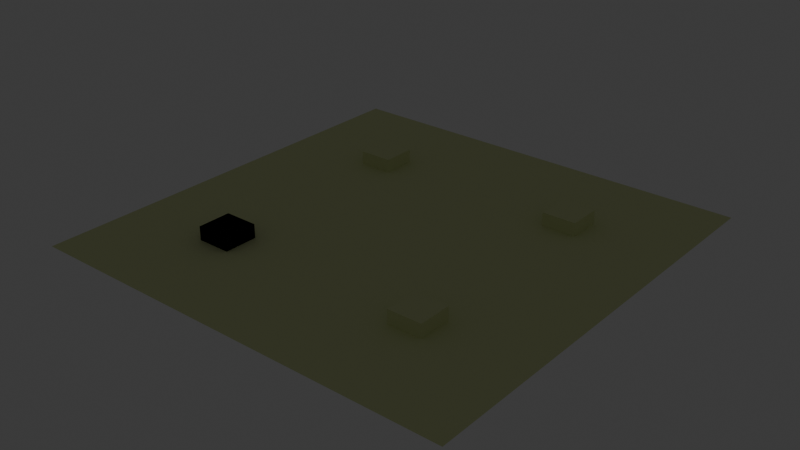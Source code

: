 # Source: cell.blend  (saved by Blender 4.3.34; exported with 4.5.12 LTS)
import bpy
from mathutils import Matrix  # noqa: F401  (used for matrix-valued properties, if any)

bpy.ops.wm.read_factory_settings(use_empty=True)
scene = bpy.context.scene
scene.name = 'Scene'

# ---- collections
col_collection = bpy.data.collections.new('Collection'); scene.collection.children.link(col_collection)

# ---- materials (node trees are filled in below, after node groups)
mat_material = bpy.data.materials.new('Material')
mat_material.alpha_threshold = 0.0
mat_material.roughness = 0.5
mat_material.line_color = (0.0, 0.0, 0.0, 1.0)
mat_material_002 = bpy.data.materials.new('Material.002')
mat_material_002.alpha_threshold = 0.0
mat_material_002.roughness = 0.5
mat_material_002.line_color = (0.0, 0.0, 0.0, 1.0)

# ---- material node trees
mat_material.use_nodes = True; mat_material.node_tree.nodes.clear()
_N = mat_material.node_tree.nodes; _L = mat_material.node_tree.links
n0 = _N.new('ShaderNodeOutputMaterial'); n0.name = 'Material Output'; n0.location = (300, 300)
n1 = _N.new('ShaderNodeBsdfPrincipled'); n1.name = 'Principled BSDF'; n1.location = (10, 300)
n1.inputs[0].default_value = (0.737, 0.8, 0.4266, 1.0)
n1.inputs[2].default_value = 1.0
n1.inputs[3].default_value = 1.45
_L.new(n1.outputs[0], n0.inputs[0])
n0.is_active_output = True
mat_material_002.use_nodes = True; mat_material_002.node_tree.nodes.clear()
_N = mat_material_002.node_tree.nodes; _L = mat_material_002.node_tree.links
n0 = _N.new('ShaderNodeOutputMaterial'); n0.name = 'Material Output'; n0.location = (300, 300)
n1 = _N.new('ShaderNodeBsdfPrincipled'); n1.name = 'Principled BSDF'; n1.location = (10, 300)
n1.inputs[3].default_value = 1.45
n1.inputs[27].default_value = (0.7991, 0.7529, 0.2086, 1.0)
n1.inputs[28].default_value = 2.0
_L.new(n1.outputs[0], n0.inputs[0])
n0.is_active_output = True

# ---- world
world_world = bpy.data.worlds.new('World'); scene.world = world_world
world_world.use_nodes = True; world_world.node_tree.nodes.clear()
_N = world_world.node_tree.nodes; _L = world_world.node_tree.links
n0 = _N.new('ShaderNodeOutputWorld'); n0.name = 'World Output'; n0.location = (300, 300)
n1 = _N.new('ShaderNodeBackground'); n1.name = 'Background'; n1.location = (10, 300)
n1.inputs[0].default_value = (0.05088, 0.05088, 0.05088, 1.0)
_L.new(n1.outputs[0], n0.inputs[0])
n0.is_active_output = True
world_world.color = (0.05088, 0.05088, 0.05088)
world_world.sun_shadow_jitter_overblur = 0.0

# ---- meshes
me_cube = bpy.data.meshes.new('Cube')
me_cube.from_pydata([(1.0, 1.0, -1.0), (1.0, -1.0, -1.0), (-1.0, 1.0, -1.0), (-1.0, -1.0, -1.0)], [], [(2, 0, 1, 3)])
_uv = me_cube.uv_layers.new(name='UVMap')
_uv.uv.foreach_set('vector', [0.125, 0.5, 0.375, 0.5, 0.375, 0.75, 0.125, 0.75])
me_cube.materials.append(mat_material)
me_cube.use_mirror_vertex_groups = False
me_cube.update()
me_cube_002 = bpy.data.meshes.new('Cube.002')
me_cube_002.from_pydata([(1.0, 1.0, -1.0), (1.0, -1.0, -1.0), (-1.0, 1.0, -1.0), (-1.0, -1.0, -1.0)], [], [(2, 0, 1, 3)])
_uv = me_cube_002.uv_layers.new(name='UVMap')
_uv.uv.foreach_set('vector', [0.125, 0.5, 0.375, 0.5, 0.375, 0.75, 0.125, 0.75])
me_cube_002.materials.append(mat_material_002)
me_cube_002.use_mirror_vertex_groups = False
me_cube_002.update()
me_x = bpy.data.meshes.new('立方体')
me_x.from_pydata([(-1.0, -1.0, -1.0), (-1.0, -1.0, 1.0), (-1.0, 1.0, -1.0), (-1.0, 1.0, 1.0), (1.0, -1.0, -1.0), (1.0, -1.0, 1.0), (1.0, 1.0, -1.0), (1.0, 1.0, 1.0)], [], [(0, 1, 3, 2), (2, 3, 7, 6), (6, 7, 5, 4), (4, 5, 1, 0), (7, 3, 1, 5)])
_uv = me_x.uv_layers.new(name='UV 贴图')
_uv.uv.foreach_set('vector', [0.375, 0.0, 0.625, 0.0, 0.625, 0.25, 0.375, 0.25, 0.375, 0.25, 0.625, 0.25, 0.625, 0.5, 0.375, 0.5, 0.375, 0.5, 0.625, 0.5, 0.625, 0.75, 0.375, 0.75, 0.375, 0.75, 0.625, 0.75, 0.625, 1.0, 0.375, 1.0, 0.625, 0.5, 0.875, 0.5, 0.875, 0.75, 0.625, 0.75])
me_x.update()

# ---- objects
ob_cube = bpy.data.objects.new('Cube', me_cube)
ob_cube_002 = bpy.data.objects.new('Cube.002', me_cube_002)
ob_cube_bool = bpy.data.objects.new('cube_bool', me_x)

# ---- transforms, parenting, visibility, modifiers, constraints
ob_cube.location = (-8.0, -8.0, 0.0)
ob_cube.scale = (8.0, 8.0, 0.5)
ob_cube.lock_rotations_4d = False
ob_cube.empty_display_type = 'ARROWS'
ob_cube.lineart.crease_threshold = 0.0
_m = ob_cube.modifiers.new('布尔', 'BOOLEAN')
_m.object = ob_cube_bool
_m = ob_cube.modifiers.new('布尔.001', 'BOOLEAN')
_m.object = ob_cube_bool
_m.operation = 'UNION'
_m = ob_cube.modifiers.new('阵列', 'ARRAY')
_m = ob_cube.modifiers.new('阵列.001', 'ARRAY')
_m.relative_offset_displace = (0.0, 1.0, 0.0)
ob_cube_002.location = (-8.0, -8.0, 0.5142)
ob_cube_002.scale = (1.25, 1.25, 1.0)
ob_cube_002.lock_rotations_4d = False
ob_cube_002.empty_display_type = 'ARROWS'
ob_cube_002.lineart.crease_threshold = 0.0
_m = ob_cube_002.modifiers.new('阵列', 'ARRAY')
_m.relative_offset_displace = (6.4, 0.0, 0.0)
_m = ob_cube_002.modifiers.new('阵列.001', 'ARRAY')
_m.relative_offset_displace = (0.0, 6.4, 0.0)
ob_cube_bool.location = (-8.0, -8.0, 0.0)
ob_cube_bool.scale = (1.25, 1.25, 0.505)

# ---- collection membership
col_collection.objects.link(ob_cube)
col_collection.objects.link(ob_cube_002)
col_collection.objects.link(ob_cube_bool)

# ---- scene / render settings (as saved in the file)
scene.frame_start = 1; scene.frame_end = 250; scene.frame_set(1)
scene.render.engine = 'BLENDER_EEVEE_NEXT'
bpy.context.view_layer.update()

# ---- added for rendering (the .blend has no active camera): camera
cam_auto = bpy.data.cameras.new('AutoCamera')
cam_auto.lens = 50.0
cam_auto.sensor_width = 36.0
cam_auto.clip_end = 1000.0
ob_auto_camera = bpy.data.objects.new('AutoCamera', cam_auto)
scene.collection.objects.link(ob_auto_camera)
ob_auto_camera.location = (41.8813, -50.2576, 33.5051)
ob_auto_camera.rotation_euler = (1.09748, -7.21219e-08, 0.694738)
scene.camera = ob_auto_camera
bpy.context.view_layer.update()

